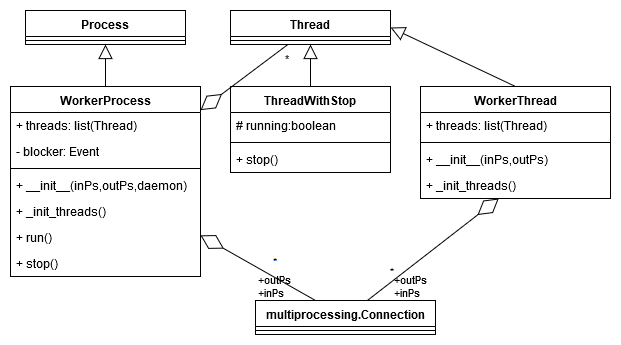

The diagram above was exported from draw.io. Its source (the exported page's mxGraphModel, read from the mxfile embedded in the PNG):
<mxGraphModel dx="1422" dy="780" grid="1" gridSize="10" guides="1" tooltips="1" connect="1" arrows="1" fold="1" page="1" pageScale="1" pageWidth="850" pageHeight="1100" math="0" shadow="0">
  <root>
    <mxCell id="0" />
    <mxCell id="1" parent="0" />
    <mxCell id="ZJKGDdrTuH8vT-4E0nCk-1" value="WorkerProcess" style="swimlane;fontStyle=1;align=center;verticalAlign=top;childLayout=stackLayout;horizontal=1;startSize=26;horizontalStack=0;resizeParent=1;resizeParentMax=0;resizeLast=0;collapsible=1;marginBottom=0;" parent="1" vertex="1">
      <mxGeometry x="90" y="96" width="190" height="190" as="geometry" />
    </mxCell>
    <mxCell id="ZJKGDdrTuH8vT-4E0nCk-6" value="+ threads: list(Thread)" style="text;strokeColor=none;fillColor=none;align=left;verticalAlign=top;spacingLeft=4;spacingRight=4;overflow=hidden;rotatable=0;points=[[0,0.5],[1,0.5]];portConstraint=eastwest;" parent="ZJKGDdrTuH8vT-4E0nCk-1" vertex="1">
      <mxGeometry y="26" width="190" height="26" as="geometry" />
    </mxCell>
    <mxCell id="ZJKGDdrTuH8vT-4E0nCk-7" value="- blocker: Event" style="text;strokeColor=none;fillColor=none;align=left;verticalAlign=top;spacingLeft=4;spacingRight=4;overflow=hidden;rotatable=0;points=[[0,0.5],[1,0.5]];portConstraint=eastwest;" parent="ZJKGDdrTuH8vT-4E0nCk-1" vertex="1">
      <mxGeometry y="52" width="190" height="26" as="geometry" />
    </mxCell>
    <mxCell id="ZJKGDdrTuH8vT-4E0nCk-3" value="" style="line;strokeWidth=1;fillColor=none;align=left;verticalAlign=middle;spacingTop=-1;spacingLeft=3;spacingRight=3;rotatable=0;labelPosition=right;points=[];portConstraint=eastwest;" parent="ZJKGDdrTuH8vT-4E0nCk-1" vertex="1">
      <mxGeometry y="78" width="190" height="8" as="geometry" />
    </mxCell>
    <mxCell id="ZJKGDdrTuH8vT-4E0nCk-8" value="+ __init__(inPs,outPs,daemon)" style="text;strokeColor=none;fillColor=none;align=left;verticalAlign=top;spacingLeft=4;spacingRight=4;overflow=hidden;rotatable=0;points=[[0,0.5],[1,0.5]];portConstraint=eastwest;" parent="ZJKGDdrTuH8vT-4E0nCk-1" vertex="1">
      <mxGeometry y="86" width="190" height="26" as="geometry" />
    </mxCell>
    <mxCell id="ZJKGDdrTuH8vT-4E0nCk-4" value="+ _init_threads()" style="text;strokeColor=none;fillColor=none;align=left;verticalAlign=top;spacingLeft=4;spacingRight=4;overflow=hidden;rotatable=0;points=[[0,0.5],[1,0.5]];portConstraint=eastwest;" parent="ZJKGDdrTuH8vT-4E0nCk-1" vertex="1">
      <mxGeometry y="112" width="190" height="26" as="geometry" />
    </mxCell>
    <mxCell id="ZJKGDdrTuH8vT-4E0nCk-9" value="+ run()" style="text;strokeColor=none;fillColor=none;align=left;verticalAlign=top;spacingLeft=4;spacingRight=4;overflow=hidden;rotatable=0;points=[[0,0.5],[1,0.5]];portConstraint=eastwest;" parent="ZJKGDdrTuH8vT-4E0nCk-1" vertex="1">
      <mxGeometry y="138" width="190" height="26" as="geometry" />
    </mxCell>
    <mxCell id="ZJKGDdrTuH8vT-4E0nCk-10" value="+ stop()" style="text;strokeColor=none;fillColor=none;align=left;verticalAlign=top;spacingLeft=4;spacingRight=4;overflow=hidden;rotatable=0;points=[[0,0.5],[1,0.5]];portConstraint=eastwest;" parent="ZJKGDdrTuH8vT-4E0nCk-1" vertex="1">
      <mxGeometry y="164" width="190" height="26" as="geometry" />
    </mxCell>
    <mxCell id="ZJKGDdrTuH8vT-4E0nCk-11" value="Process" style="swimlane;fontStyle=1;align=center;verticalAlign=top;childLayout=stackLayout;horizontal=1;startSize=26;horizontalStack=0;resizeParent=1;resizeParentMax=0;resizeLast=0;collapsible=1;marginBottom=0;" parent="1" vertex="1">
      <mxGeometry x="105" y="20" width="160" height="34" as="geometry" />
    </mxCell>
    <mxCell id="ZJKGDdrTuH8vT-4E0nCk-13" value="" style="line;strokeWidth=1;fillColor=none;align=left;verticalAlign=middle;spacingTop=-1;spacingLeft=3;spacingRight=3;rotatable=0;labelPosition=right;points=[];portConstraint=eastwest;" parent="ZJKGDdrTuH8vT-4E0nCk-11" vertex="1">
      <mxGeometry y="26" width="160" height="8" as="geometry" />
    </mxCell>
    <mxCell id="ZJKGDdrTuH8vT-4E0nCk-15" value="" style="endArrow=block;endFill=0;endSize=12;html=1;entryX=0.5;entryY=1;entryDx=0;entryDy=0;" parent="1" source="ZJKGDdrTuH8vT-4E0nCk-1" target="ZJKGDdrTuH8vT-4E0nCk-11" edge="1">
      <mxGeometry width="160" relative="1" as="geometry">
        <mxPoint x="90" y="360" as="sourcePoint" />
        <mxPoint x="250" y="360" as="targetPoint" />
      </mxGeometry>
    </mxCell>
    <mxCell id="ZJKGDdrTuH8vT-4E0nCk-16" value="ThreadWithStop" style="swimlane;fontStyle=1;align=center;verticalAlign=top;childLayout=stackLayout;horizontal=1;startSize=26;horizontalStack=0;resizeParent=1;resizeParentMax=0;resizeLast=0;collapsible=1;marginBottom=0;" parent="1" vertex="1">
      <mxGeometry x="310" y="96" width="160" height="86" as="geometry" />
    </mxCell>
    <mxCell id="ZJKGDdrTuH8vT-4E0nCk-17" value="# running:boolean" style="text;strokeColor=none;fillColor=none;align=left;verticalAlign=top;spacingLeft=4;spacingRight=4;overflow=hidden;rotatable=0;points=[[0,0.5],[1,0.5]];portConstraint=eastwest;" parent="ZJKGDdrTuH8vT-4E0nCk-16" vertex="1">
      <mxGeometry y="26" width="160" height="26" as="geometry" />
    </mxCell>
    <mxCell id="ZJKGDdrTuH8vT-4E0nCk-18" value="" style="line;strokeWidth=1;fillColor=none;align=left;verticalAlign=middle;spacingTop=-1;spacingLeft=3;spacingRight=3;rotatable=0;labelPosition=right;points=[];portConstraint=eastwest;" parent="ZJKGDdrTuH8vT-4E0nCk-16" vertex="1">
      <mxGeometry y="52" width="160" height="8" as="geometry" />
    </mxCell>
    <mxCell id="ZJKGDdrTuH8vT-4E0nCk-19" value="+ stop()" style="text;strokeColor=none;fillColor=none;align=left;verticalAlign=top;spacingLeft=4;spacingRight=4;overflow=hidden;rotatable=0;points=[[0,0.5],[1,0.5]];portConstraint=eastwest;" parent="ZJKGDdrTuH8vT-4E0nCk-16" vertex="1">
      <mxGeometry y="60" width="160" height="26" as="geometry" />
    </mxCell>
    <mxCell id="ZJKGDdrTuH8vT-4E0nCk-20" value="Thread&#10;" style="swimlane;fontStyle=1;align=center;verticalAlign=top;childLayout=stackLayout;horizontal=1;startSize=26;horizontalStack=0;resizeParent=1;resizeParentMax=0;resizeLast=0;collapsible=1;marginBottom=0;" parent="1" vertex="1">
      <mxGeometry x="310" y="20" width="160" height="34" as="geometry" />
    </mxCell>
    <mxCell id="ZJKGDdrTuH8vT-4E0nCk-21" value="" style="line;strokeWidth=1;fillColor=none;align=left;verticalAlign=middle;spacingTop=-1;spacingLeft=3;spacingRight=3;rotatable=0;labelPosition=right;points=[];portConstraint=eastwest;" parent="ZJKGDdrTuH8vT-4E0nCk-20" vertex="1">
      <mxGeometry y="26" width="160" height="8" as="geometry" />
    </mxCell>
    <mxCell id="ZJKGDdrTuH8vT-4E0nCk-23" value="" style="endArrow=block;endFill=0;endSize=12;html=1;exitX=0.5;exitY=0;exitDx=0;exitDy=0;" parent="1" source="ZJKGDdrTuH8vT-4E0nCk-16" target="ZJKGDdrTuH8vT-4E0nCk-21" edge="1">
      <mxGeometry width="160" relative="1" as="geometry">
        <mxPoint x="90" y="360" as="sourcePoint" />
        <mxPoint x="250" y="360" as="targetPoint" />
      </mxGeometry>
    </mxCell>
    <mxCell id="ZJKGDdrTuH8vT-4E0nCk-29" value="WorkerThread" style="swimlane;fontStyle=1;align=center;verticalAlign=top;childLayout=stackLayout;horizontal=1;startSize=26;horizontalStack=0;resizeParent=1;resizeParentMax=0;resizeLast=0;collapsible=1;marginBottom=0;" parent="1" vertex="1">
      <mxGeometry x="500" y="96" width="190" height="112" as="geometry" />
    </mxCell>
    <mxCell id="ZJKGDdrTuH8vT-4E0nCk-32" value="+ threads: list(Thread)" style="text;strokeColor=none;fillColor=none;align=left;verticalAlign=top;spacingLeft=4;spacingRight=4;overflow=hidden;rotatable=0;points=[[0,0.5],[1,0.5]];portConstraint=eastwest;" parent="ZJKGDdrTuH8vT-4E0nCk-29" vertex="1">
      <mxGeometry y="26" width="190" height="26" as="geometry" />
    </mxCell>
    <mxCell id="ZJKGDdrTuH8vT-4E0nCk-34" value="" style="line;strokeWidth=1;fillColor=none;align=left;verticalAlign=middle;spacingTop=-1;spacingLeft=3;spacingRight=3;rotatable=0;labelPosition=right;points=[];portConstraint=eastwest;" parent="ZJKGDdrTuH8vT-4E0nCk-29" vertex="1">
      <mxGeometry y="52" width="190" height="8" as="geometry" />
    </mxCell>
    <mxCell id="ZJKGDdrTuH8vT-4E0nCk-35" value="+ __init__(inPs,outPs)" style="text;strokeColor=none;fillColor=none;align=left;verticalAlign=top;spacingLeft=4;spacingRight=4;overflow=hidden;rotatable=0;points=[[0,0.5],[1,0.5]];portConstraint=eastwest;" parent="ZJKGDdrTuH8vT-4E0nCk-29" vertex="1">
      <mxGeometry y="60" width="190" height="26" as="geometry" />
    </mxCell>
    <mxCell id="ZJKGDdrTuH8vT-4E0nCk-36" value="+ _init_threads()" style="text;strokeColor=none;fillColor=none;align=left;verticalAlign=top;spacingLeft=4;spacingRight=4;overflow=hidden;rotatable=0;points=[[0,0.5],[1,0.5]];portConstraint=eastwest;" parent="ZJKGDdrTuH8vT-4E0nCk-29" vertex="1">
      <mxGeometry y="86" width="190" height="26" as="geometry" />
    </mxCell>
    <mxCell id="ZJKGDdrTuH8vT-4E0nCk-39" value="" style="endArrow=block;endFill=0;endSize=12;html=1;exitX=0.5;exitY=0;exitDx=0;exitDy=0;entryX=1;entryY=0.5;entryDx=0;entryDy=0;" parent="1" source="ZJKGDdrTuH8vT-4E0nCk-29" target="ZJKGDdrTuH8vT-4E0nCk-20" edge="1">
      <mxGeometry width="160" relative="1" as="geometry">
        <mxPoint x="400" y="106" as="sourcePoint" />
        <mxPoint x="390" y="60" as="targetPoint" />
      </mxGeometry>
    </mxCell>
    <mxCell id="SYbHhocc-UCsUFgN3z1a-1" value="multiprocessing.Connection" style="swimlane;fontStyle=1;align=center;verticalAlign=top;childLayout=stackLayout;horizontal=1;startSize=26;horizontalStack=0;resizeParent=1;resizeParentMax=0;resizeLast=0;collapsible=1;marginBottom=0;" parent="1" vertex="1">
      <mxGeometry x="335" y="310" width="180" height="34" as="geometry" />
    </mxCell>
    <mxCell id="SYbHhocc-UCsUFgN3z1a-2" value="" style="line;strokeWidth=1;fillColor=none;align=left;verticalAlign=middle;spacingTop=-1;spacingLeft=3;spacingRight=3;rotatable=0;labelPosition=right;points=[];portConstraint=eastwest;" parent="SYbHhocc-UCsUFgN3z1a-1" vertex="1">
      <mxGeometry y="26" width="180" height="8" as="geometry" />
    </mxCell>
    <mxCell id="SYbHhocc-UCsUFgN3z1a-3" value="&lt;div&gt;+&lt;span&gt;outPs&lt;/span&gt;&lt;/div&gt;&lt;div&gt;&lt;span&gt;+inPs&lt;/span&gt;&lt;br&gt;&lt;/div&gt;" style="endArrow=diamondThin;endFill=0;html=1;align=left;verticalAlign=top;labelBackgroundColor=none;endSize=24;startArrow=none;startFill=0;startSize=24;" parent="1" edge="1" target="ZJKGDdrTuH8vT-4E0nCk-1" source="SYbHhocc-UCsUFgN3z1a-1">
      <mxGeometry x="0.0156" y="2" relative="1" as="geometry">
        <mxPoint x="424.5" y="310" as="sourcePoint" />
        <mxPoint x="279.5" y="247" as="targetPoint" />
        <mxPoint as="offset" />
      </mxGeometry>
    </mxCell>
    <mxCell id="SYbHhocc-UCsUFgN3z1a-4" value="&lt;div&gt;*&lt;br&gt;&lt;/div&gt;" style="resizable=0;html=1;align=left;verticalAlign=bottom;labelBackgroundColor=#ffffff;fontSize=10;" parent="SYbHhocc-UCsUFgN3z1a-3" connectable="0" vertex="1">
      <mxGeometry x="-1" relative="1" as="geometry">
        <mxPoint x="-45" y="-30" as="offset" />
      </mxGeometry>
    </mxCell>
    <mxCell id="za8mm51V2Nf12cIyrs5c-3" value="&lt;div&gt;+&lt;span&gt;outPs&lt;/span&gt;&lt;/div&gt;&lt;div&gt;&lt;span&gt;+inPs&lt;/span&gt;&lt;br&gt;&lt;/div&gt;" style="endArrow=diamondThin;endFill=0;html=1;align=left;verticalAlign=top;labelBackgroundColor=none;endSize=24;startArrow=none;startFill=0;startSize=24;" parent="1" source="SYbHhocc-UCsUFgN3z1a-1" target="ZJKGDdrTuH8vT-4E0nCk-36" edge="1">
      <mxGeometry x="-0.535" y="9" relative="1" as="geometry">
        <mxPoint x="595" y="493" as="sourcePoint" />
        <mxPoint x="450" y="430" as="targetPoint" />
        <mxPoint as="offset" />
      </mxGeometry>
    </mxCell>
    <mxCell id="za8mm51V2Nf12cIyrs5c-4" value="&lt;div&gt;*&lt;br&gt;&lt;/div&gt;" style="resizable=0;html=1;align=left;verticalAlign=bottom;labelBackgroundColor=none;fontSize=10;" parent="za8mm51V2Nf12cIyrs5c-3" connectable="0" vertex="1">
      <mxGeometry x="-1" relative="1" as="geometry">
        <mxPoint x="20" y="-20" as="offset" />
      </mxGeometry>
    </mxCell>
    <mxCell id="hw3L6kFmn0_4H-3ykgCJ-1" value="*" style="endArrow=diamondThin;endFill=0;endSize=24;html=1;labelBackgroundColor=none;" edge="1" parent="1" source="ZJKGDdrTuH8vT-4E0nCk-20" target="ZJKGDdrTuH8vT-4E0nCk-1">
      <mxGeometry x="-0.8241" y="13" width="160" relative="1" as="geometry">
        <mxPoint x="90" y="370" as="sourcePoint" />
        <mxPoint x="250" y="370" as="targetPoint" />
        <mxPoint as="offset" />
      </mxGeometry>
    </mxCell>
  </root>
</mxGraphModel>